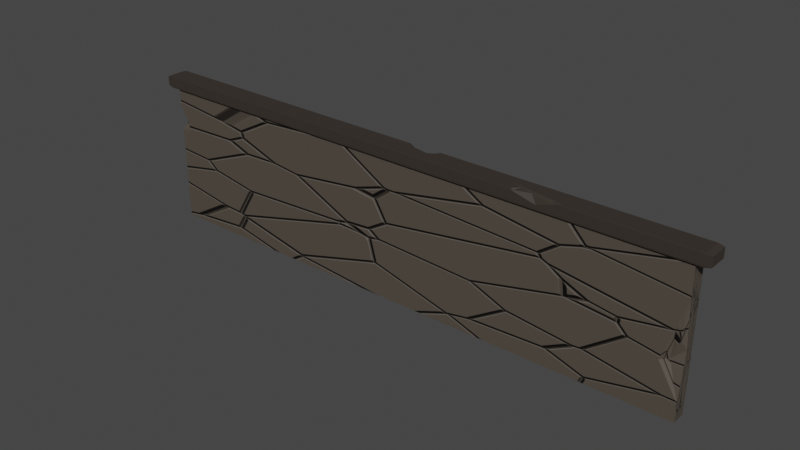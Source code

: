 # Source: Mod_Door.blend  (saved by Blender 3.3.6; exported with 4.5.12 LTS)
import bpy
from mathutils import Matrix  # noqa: F401  (used for matrix-valued properties, if any)

bpy.ops.wm.read_factory_settings(use_empty=True)
scene = bpy.context.scene
scene.name = 'Scene'

# ---- collections
col_collection = bpy.data.collections.new('Collection'); scene.collection.children.link(col_collection)

# ---- images (referenced by path relative to the original .blend; pixels are not part of the script)
import os
ASSET_DIR = os.environ.get("B2B_ASSET_DIR", "")  # directory of the original .blend (textures are referenced by path, not embedded)
HERE = os.path.dirname(os.path.abspath(__file__))  # packed textures are extracted next to this script under _unpacked/

def load_image(name, relpath, width, height, colorspace="sRGB"):
    """Load a texture the original file referenced (path relative to the .blend, or extracted next to this script)."""
    p = next((c for c in (os.path.join(HERE, relpath), os.path.join(ASSET_DIR, relpath)) if relpath and os.path.exists(c)), "")
    if p:
        img = bpy.data.images.load(p, check_existing=True)
        img.name = name
    else:  # same state as the original file: an image datablock whose file is absent (Cycles renders it pink)
        img = bpy.data.images.new(name, width, height)
        img.source = "FILE"
        img.filepath = "//" + (relpath or name)
    img.colorspace_settings.name = colorspace
    return img
img_walldoor = load_image('WallDoor', 'NormalWallDoor.jpg', 1024, 1024, 'sRGB')

# ---- materials (node trees are filled in below, after node groups)
mat_material_001 = bpy.data.materials.new('Material.001')
mat_material_003 = bpy.data.materials.new('Material.003')

# ---- material node trees
mat_material_001.use_nodes = True; mat_material_001.node_tree.nodes.clear()
_N = mat_material_001.node_tree.nodes; _L = mat_material_001.node_tree.links
n0 = _N.new('ShaderNodeBsdfPrincipled'); n0.name = 'Principled BSDF'; n0.location = (10, 300)
n0.distribution = 'GGX'
n0.subsurface_method = 'RANDOM_WALK_SKIN'
n0.inputs[0].default_value = (0.03968, 0.03166, 0.02583, 1.0)
n0.inputs[3].default_value = 1.45
n0.inputs[27].default_value = (0.0, 0.0, 0.0, 1.0)
n0.inputs[28].default_value = 1.0
n1 = _N.new('ShaderNodeOutputMaterial'); n1.name = 'Material Output'; n1.location = (300, 300)
_L.new(n0.outputs[0], n1.inputs[0])
n1.is_active_output = True
mat_material_003.use_nodes = True; mat_material_003.node_tree.nodes.clear()
_N = mat_material_003.node_tree.nodes; _L = mat_material_003.node_tree.links
n0 = _N.new('ShaderNodeBsdfPrincipled'); n0.name = 'Principled BSDF'; n0.location = (286, 300)
n0.distribution = 'GGX'
n0.subsurface_method = 'RANDOM_WALK_SKIN'
n0.inputs[0].default_value = (0.08353, 0.06893, 0.05444, 1.0)
n0.inputs[3].default_value = 1.45
n0.inputs[27].default_value = (0.0, 0.0, 0.0, 1.0)
n0.inputs[28].default_value = 1.0
n1 = _N.new('ShaderNodeOutputMaterial'); n1.name = 'Material Output'; n1.location = (576, 300)
n2 = _N.new('ShaderNodeTexCoord'); n2.name = 'Texture Coordinate'; n2.location = (-627, 288)
n3 = _N.new('ShaderNodeTexVoronoi'); n3.name = 'Voronoi Texture'; n3.location = (-409, 270)
n3.feature = 'DISTANCE_TO_EDGE'
n4 = _N.new('ShaderNodeValToRGB'); n4.name = 'ColorRamp'; n4.location = (-217, 281)
while len(n4.color_ramp.elements) > 1: n4.color_ramp.elements.remove(n4.color_ramp.elements[-1])
n4.color_ramp.elements[0].position = 0.0; n4.color_ramp.elements[0].color = (0.0, 0.0, 0.0, 1.0)
_e = n4.color_ramp.elements.new(0.01818); _e.color = (1.0, 1.0, 1.0, 1.0)
n5 = _N.new('ShaderNodeBump'); n5.name = 'Bump'; n5.location = (93, 129)
n5.inputs[1].default_value = 1.0
n5.inputs[2].default_value = 1.0
n6 = _N.new('ShaderNodeTexImage'); n6.name = 'Image Texture'; n6.location = (277, 616)
n6.image = img_walldoor
_L.new(n0.outputs[0], n1.inputs[0])
_L.new(n2.outputs[0], n3.inputs[0])
_L.new(n3.outputs[0], n4.inputs[0])
_L.new(n4.outputs[0], n5.inputs[3])
_L.new(n5.outputs[0], n0.inputs[5])
n1.is_active_output = True

# ---- world
world_world = bpy.data.worlds.new('World'); scene.world = world_world
world_world.use_nodes = True; world_world.node_tree.nodes.clear()
_N = world_world.node_tree.nodes; _L = world_world.node_tree.links
n0 = _N.new('ShaderNodeOutputWorld'); n0.name = 'World Output'; n0.location = (300, 300)
n1 = _N.new('ShaderNodeBackground'); n1.name = 'Background'; n1.location = (10, 300)
n1.inputs[0].default_value = (0.05088, 0.05088, 0.05088, 1.0)
_L.new(n1.outputs[0], n0.inputs[0])
n0.is_active_output = True
world_world.color = (0.05088, 0.05088, 0.05088)
world_world.use_sun_shadow = False
world_world.sun_shadow_jitter_overblur = 0.0

# ---- meshes
me_cube_001 = bpy.data.meshes.new('Cube.001')
me_cube_001.from_pydata([(22.0, 12.0, -0.5638), (22.0, -3.823e-07, -0.5638), (22.0, 12.0, 0.5638), (22.0, -3.33e-07, 0.5638), (-22.0, 12.0, -0.5638), (-22.0, -3.823e-07, -0.5638), (-22.0, 12.0, 0.5638), (-22.0, -3.33e-07, 0.5638), (22.0, 11.03, -0.5638), (-22.0, 11.03, 0.5638), (22.0, 11.03, 0.5638), (-22.0, 11.03, -0.5638), (23.02, 11.88, -0.55), (23.02, 11.88, -0.5775), (22.59, 12.0, -0.5638), (23.02, 11.88, 0.5775), (23.02, 11.88, 0.55), (22.59, 12.0, 0.5638), (23.02, 11.15, -0.5775), (23.02, 11.15, -0.55), (22.59, 11.03, -0.5638), (23.02, 11.15, 0.5775), (22.59, 11.03, 0.5638), (23.02, 11.15, 0.55), (-23.02, 11.15, 0.5775), (-23.02, 11.15, 0.55), (-22.59, 11.03, 0.5638), (-23.02, 11.88, 0.5775), (-22.59, 12.0, 0.5638), (-23.02, 11.88, 0.55), (-22.59, 12.0, -0.5638), (-23.02, 11.88, -0.5775), (-23.02, 11.88, -0.55), (-22.59, 11.03, -0.5638), (-23.02, 11.15, -0.55), (-23.02, 11.15, -0.5775), (-22.43, 11.15, 0.7638), (-22.0, 11.03, 0.75), (-21.57, 11.15, 0.7638), (-22.43, 11.88, 0.7638), (-21.57, 11.88, 0.7638), (-22.0, 12.0, 0.75), (21.57, 11.88, 0.7638), (22.43, 11.88, 0.7638), (22.0, 12.0, 0.75), (22.43, 11.15, 0.7638), (21.57, 11.15, 0.7638), (22.0, 11.03, 0.75), (22.59, 12.0, 0.75), (22.59, 11.88, 0.7638), (23.02, 11.88, 0.75), (23.02, 11.15, 0.75), (22.59, 11.15, 0.7638), (22.59, 11.03, 0.75), (-23.02, 11.15, 0.75), (-22.59, 11.03, 0.75), (-22.59, 11.15, 0.7638), (-23.02, 11.88, 0.75), (-22.59, 11.88, 0.7638), (-22.59, 12.0, 0.75), (-21.57, 11.88, -0.7638), (-22.43, 11.88, -0.7638), (-22.0, 12.0, -0.75), (22.0, 12.0, -0.75), (22.43, 11.88, -0.7638), (21.57, 11.88, -0.7638), (22.43, 11.15, -0.7638), (22.0, 11.03, -0.75), (21.57, 11.15, -0.7638), (-22.43, 11.15, -0.7638), (-21.57, 11.15, -0.7638), (-22.0, 11.03, -0.75), (23.02, 11.88, -0.75), (22.59, 11.88, -0.7638), (22.59, 12.0, -0.75), (23.02, 11.15, -0.75), (22.59, 11.03, -0.75), (22.59, 11.15, -0.7638), (-23.02, 11.88, -0.75), (-22.59, 12.0, -0.75), (-22.59, 11.88, -0.7638), (-22.59, 11.03, -0.75), (-23.02, 11.15, -0.75), (-22.59, 11.15, -0.7638), (12.63, 12.0, 0.5638), (9.434, 12.0, 0.5638), (13.28, 12.0, 0.75), (9.549, 12.0, 0.75), (9.49, 11.88, 0.7638), (12.9, 11.88, 0.7638), (8.733, 12.0, -0.5638), (11.4, 11.41, 0.7638), (12.6, 11.79, 0.7638), (9.075, 12.0, -0.01371), (10.84, 11.89, 0.3755), (-22.0, 7.586, 0.5638), (-22.0, 9.604, 0.5638), (-21.31, 8.453, 0.5638), (-21.16, 7.581, 0.5638), (-22.0, 8.184, -0.08742), (-22.0, 6.258, 0.2943), (-21.43, 8.406, 0.4487), (-21.84, 8.245, 0.06029), (-22.0, 7.784, -0.008224), (-21.91, 7.392, 0.1608), (-21.25, 7.853, 0.5259), (-21.44, 7.787, 0.5352), (-22.0, 9.12, 0.3415), (-21.57, 8.352, 0.3188), (0.2668, 12.0, -0.75), (2.893, 12.0, -0.75), (1.599, 11.15, -0.7638), (2.7, 11.88, -0.7638), (0.4849, 11.88, -0.7638), (0.3862, 12.0, -0.5638), (3.041, 12.0, -0.5638), (2.414, 12.0, -0.1121), (0.6628, 12.0, -0.4062), (1.946, 11.87, -0.3313), (1.315, 11.41, -0.568), (22.0, 8.502, 0.5638), (22.0, 1.425, 0.5638), (20.49, 3.954, 0.5638), (22.0, 4.999, 0.114), (21.41, 6.726, 0.5638), (21.68, 5.741, 0.4617), (22.0, 6.051, 0.2491), (21.08, 4.121, 0.2374), (9.685, 11.89, 0.7077), (9.936, 11.95, 0.1762)], [], [(0, 90, 84, 2), (10, 8, 20, 22), (6, 28, 59, 41), (5, 1, 3, 7), (0, 14, 74, 63), (5, 11, 8, 1), (1, 8, 10, 120, 126, 123, 121, 3), (7, 95, 100, 103, 99, 107, 96, 9, 11, 5), (3, 121, 122, 124, 120, 10, 9, 96, 97, 98, 95, 7), (13, 18, 75, 72), (35, 31, 78, 82), (10, 22, 53, 47), (20, 8, 67, 76), (11, 9, 26, 33), (26, 9, 37, 55), (21, 15, 50, 51), (36, 39, 58, 56), (9, 10, 47, 37), (4, 114, 109, 62), (46, 42, 89, 92, 91, 88, 40, 38), (6, 4, 30, 28), (2, 84, 86, 44), (25, 29, 32, 34), (43, 45, 52, 49), (27, 24, 54, 57), (61, 69, 83, 80), (8, 11, 71, 67), (66, 64, 73, 77), (17, 2, 44, 48), (11, 33, 81, 71), (70, 60, 113, 111), (0, 2, 17, 14), (30, 4, 62, 79), (12, 13, 14), (15, 16, 17), (18, 19, 20), (21, 22, 23), (24, 25, 26), (27, 28, 29), (30, 31, 32), (33, 34, 35), (36, 37, 38), (39, 40, 41), (42, 43, 44), (45, 46, 47), (48, 49, 50), (51, 52, 53), (54, 55, 56), (57, 58, 59), (60, 61, 62), (63, 64, 65), (66, 67, 68), (69, 70, 71), (72, 73, 74), (75, 76, 77), (78, 79, 80), (81, 82, 83), (50, 15, 17, 48), (35, 82, 81, 33), (14, 17, 16, 12), (12, 19, 18, 13), (15, 21, 23, 16), (19, 23, 22, 20), (24, 27, 29, 25), (28, 30, 32, 29), (31, 35, 34, 32), (25, 34, 33, 26), (38, 40, 39, 36), (44, 86, 89, 42), (42, 46, 45, 43), (46, 38, 37, 47), (49, 52, 51, 50), (43, 49, 48, 44), (47, 53, 52, 45), (56, 58, 57, 54), (58, 39, 41, 59), (36, 56, 55, 37), (27, 57, 59, 28), (53, 22, 21, 51), (54, 24, 26, 55), (62, 109, 113, 60), (64, 66, 68, 65), (60, 70, 69, 61), (70, 111, 68, 67, 71), (72, 75, 77, 73), (73, 64, 63, 74), (76, 67, 66, 77), (80, 83, 82, 78), (61, 80, 79, 62), (83, 69, 71, 81), (75, 18, 20, 76), (13, 72, 74, 14), (78, 31, 30, 79), (19, 12, 16, 23), (84, 89, 86), (93, 85, 129), (85, 93, 90, 115, 116, 117, 114, 4, 6), (94, 91, 92), (87, 85, 6, 41), (92, 84, 90, 93, 129, 94), (88, 87, 41, 40), (95, 106, 108, 102), (99, 102, 107), (101, 105, 98, 97), (100, 104, 103), (103, 104, 102, 99), (105, 106, 95, 98), (107, 108, 101, 97, 96), (108, 106, 105, 101), (112, 118, 116, 110), (111, 112, 65, 68), (110, 116, 115), (110, 115, 90, 0, 63), (112, 110, 63, 65), (116, 118, 119, 117), (117, 119, 113, 114), (119, 118, 111), (120, 124, 125, 126), (123, 125, 127), (126, 125, 123), (122, 121, 127), (127, 121, 123), (107, 102, 108), (102, 104, 95), (95, 104, 100), (127, 125, 124, 122), (94, 128, 88, 91), (128, 87, 88), (129, 128, 94), (129, 85, 87, 128), (89, 84, 92), (118, 112, 111), (113, 119, 111), (114, 113, 109)])
me_cube_001.polygons.foreach_set('material_index', [0, 0, 0, 1, 0, 2, 1, 1, 2, 0, 0, 0, 0, 0, 0, 0, 0, 0, 0, 0, 0, 0, 0, 0, 0, 0, 0, 0, 0, 0, 0, 0, 0, 0, 0, 0, 0, 0, 0, 0, 0, 0, 0, 0, 0, 0, 0, 0, 0, 0, 0, 0, 0, 0, 0, 0, 0, 0, 0, 0, 0, 0, 0, 0, 0, 0, 0, 0, 0, 0, 0, 0, 0, 0, 0, 0, 0, 0, 0, 0, 0, 0, 0, 0, 0, 0, 0, 0, 0, 0, 0, 0, 0, 0, 0, 0, 0, 0, 0, 0, 0, 1, 1, 1, 1, 1, 1, 1, 1, 0, 0, 0, 0, 0, 0, 0, 0, 1, 1, 1, 1, 1, 1, 1, 1, 1, 0, 0, 0, 0, 0, 0, 0, 0])
_uv = me_cube_001.uv_layers.new(name='UVMap')
_uv.uv.foreach_set('vector', [0.5091, 0.02228, 0.5089, 0.3104, 0.4845, 0.2258, 0.4846, 0.02227, 0.5176, 0.9777, 0.5421, 0.9777, 0.5421, 0.9905, 0.5176, 0.9905, 0.4841, 0.9777, 0.4841, 0.9905, 0.4801, 0.9905, 0.4801, 0.9777, 0.571, 0.0001984, 0.571, 0.9557, 0.5465, 0.9557, 0.5465, 0.0001984, 0.5091, 0.02228, 0.5091, 0.009487, 0.5131, 0.009489, 0.5131, 0.02229, 0.2396, 0.9557, 0.0001993, 0.9557, 0.0001984, 0.0002232, 0.2396, 0.0001984, 0.6388, 0.0001988, 0.6388, 0.2397, 0.6143, 0.2397, 0.6143, 0.1848, 0.6212, 0.1316, 0.6241, 0.1088, 0.6143, 0.03115, 0.6143, 0.0001988, 0.6388, 0.2401, 0.6388, 0.4047, 0.6329, 0.3759, 0.6264, 0.409, 0.6247, 0.4177, 0.634, 0.438, 0.6388, 0.4485, 0.6388, 0.4794, 0.6143, 0.4794, 0.6143, 0.2401, 0.4794, 0.9556, 0.4485, 0.9556, 0.3936, 0.9227, 0.3334, 0.9427, 0.2949, 0.9555, 0.24, 0.9555, 0.24, 0.0001984, 0.271, 0.0002213, 0.2959, 0.01532, 0.3149, 0.01838, 0.3148, 0.0002518, 0.4794, 0.0003662, 0.6303, 0.522, 0.6143, 0.522, 0.6143, 0.5183, 0.6303, 0.5183, 0.6303, 0.555, 0.6143, 0.555, 0.6143, 0.5513, 0.6303, 0.5513, 0.5176, 0.9777, 0.5176, 0.9905, 0.5135, 0.9905, 0.5135, 0.9777, 0.5421, 0.9905, 0.5421, 0.9777, 0.5461, 0.9777, 0.5461, 0.9905, 0.5421, 0.02226, 0.5176, 0.02226, 0.5176, 0.009464, 0.5421, 0.009464, 0.5176, 0.009464, 0.5176, 0.02226, 0.5135, 0.02226, 0.5135, 0.009464, 0.6143, 0.5471, 0.6303, 0.5471, 0.6303, 0.5509, 0.6143, 0.5509, 0.5954, 0.9868, 0.6114, 0.9868, 0.6114, 0.9903, 0.5954, 0.9903, 0.5176, 0.02226, 0.5176, 0.9777, 0.5135, 0.9777, 0.5135, 0.02226, 0.5086, 0.9777, 0.5088, 0.4916, 0.5129, 0.4942, 0.5126, 0.9777, 0.5954, 0.03153, 0.6114, 0.03154, 0.6114, 0.2197, 0.6093, 0.2264, 0.6011, 0.2525, 0.6114, 0.2939, 0.6114, 0.9683, 0.5954, 0.9683, 0.4841, 0.9777, 0.5086, 0.9777, 0.5086, 0.9905, 0.4841, 0.9905, 0.4846, 0.02227, 0.4845, 0.2258, 0.4805, 0.2115, 0.4806, 0.02227, 0.6303, 0.5795, 0.6143, 0.5795, 0.6143, 0.5556, 0.6303, 0.5556, 0.6114, 0.01301, 0.5954, 0.013, 0.5954, 0.009468, 0.6114, 0.00948, 0.6143, 0.5801, 0.6303, 0.5801, 0.6303, 0.5838, 0.6143, 0.5838, 0.5899, 0.01299, 0.5739, 0.013, 0.5739, 0.009464, 0.5899, 0.009462, 0.5421, 0.9777, 0.5421, 0.02226, 0.5461, 0.02226, 0.5461, 0.9777, 0.5739, 0.987, 0.5899, 0.987, 0.5899, 0.9905, 0.5739, 0.9905, 0.4846, 0.009476, 0.4846, 0.02227, 0.4806, 0.02227, 0.4806, 0.009474, 0.5421, 0.02226, 0.5421, 0.009464, 0.5461, 0.009464, 0.5461, 0.02226, 0.5739, 0.03153, 0.5899, 0.03153, 0.5899, 0.5105, 0.5739, 0.5347, 0.5091, 0.02228, 0.4846, 0.02227, 0.4846, 0.009476, 0.5091, 0.009487, 0.5086, 0.9905, 0.5086, 0.9777, 0.5126, 0.9777, 0.5126, 0.9905, 0.5087, 0.0002098, 0.5093, 0.0002117, 0.5091, 0.009487, 0.4843, 0.0002003, 0.4849, 0.0002003, 0.4846, 0.009476, 0.5424, 0.9998, 0.5418, 0.9998, 0.5421, 0.9905, 0.5173, 0.9998, 0.5176, 0.9905, 0.5179, 0.9998, 0.5173, 0.0001984, 0.5179, 0.0001984, 0.5176, 0.009464, 0.4837, 0.9998, 0.4841, 0.9905, 0.4843, 0.9998, 0.5086, 0.9905, 0.5088, 0.9998, 0.5082, 0.9998, 0.5421, 0.009464, 0.5418, 0.0001984, 0.5424, 0.0001984, 0.5954, 0.9868, 0.5929, 0.9775, 0.5954, 0.9683, 0.6114, 0.9868, 0.6114, 0.9683, 0.6139, 0.9775, 0.6114, 0.03154, 0.6114, 0.01301, 0.6139, 0.02227, 0.5954, 0.013, 0.5954, 0.03153, 0.5929, 0.02225, 0.6139, 0.009476, 0.6114, 0.00948, 0.6114, 0.0002098, 0.5954, 0.0001984, 0.5954, 0.009468, 0.5929, 0.00946, 0.5954, 0.9996, 0.5929, 0.9903, 0.5954, 0.9903, 0.6114, 0.9996, 0.6114, 0.9903, 0.6139, 0.9903, 0.5899, 0.03153, 0.5899, 0.01299, 0.5925, 0.02226, 0.5925, 0.9777, 0.5899, 0.987, 0.5899, 0.9685, 0.5739, 0.987, 0.5714, 0.9777, 0.5739, 0.9685, 0.5739, 0.013, 0.5739, 0.03153, 0.5714, 0.02226, 0.5899, 0.9998, 0.5899, 0.9905, 0.5925, 0.9905, 0.5739, 0.9998, 0.5714, 0.9905, 0.5739, 0.9905, 0.5899, 0.0001984, 0.5925, 0.009464, 0.5899, 0.009462, 0.5714, 0.009466, 0.5739, 0.0002003, 0.5739, 0.009464, 0.4805, 0.0001984, 0.4843, 0.0002003, 0.4846, 0.009476, 0.4806, 0.009474, 0.5424, 0.0001984, 0.5461, 0.0001984, 0.5461, 0.009464, 0.5421, 0.009464, 0.5091, 0.009487, 0.4846, 0.009476, 0.4849, 0.0002003, 0.5087, 0.0002098, 0.6303, 0.5226, 0.6143, 0.5226, 0.6143, 0.522, 0.6303, 0.522, 0.6303, 0.5471, 0.6143, 0.5471, 0.6143, 0.5465, 0.6303, 0.5465, 0.5418, 0.9998, 0.5179, 0.9998, 0.5176, 0.9905, 0.5421, 0.9905, 0.6303, 0.5801, 0.6143, 0.5801, 0.6143, 0.5795, 0.6303, 0.5795, 0.4841, 0.9905, 0.5086, 0.9905, 0.5082, 0.9998, 0.4843, 0.9998, 0.6143, 0.555, 0.6303, 0.555, 0.6303, 0.5556, 0.6143, 0.5556, 0.5179, 0.0001984, 0.5418, 0.0001984, 0.5421, 0.009464, 0.5176, 0.009464, 0.5954, 0.9683, 0.6114, 0.9683, 0.6114, 0.9868, 0.5954, 0.9868, 0.6139, 0.02227, 0.6139, 0.2115, 0.6114, 0.2197, 0.6114, 0.03154, 0.6114, 0.03154, 0.5954, 0.03153, 0.5954, 0.013, 0.6114, 0.01301, 0.5954, 0.03153, 0.5954, 0.9683, 0.5929, 0.9775, 0.5929, 0.02225, 0.6114, 0.00948, 0.5954, 0.009468, 0.5954, 0.0001984, 0.6114, 0.0002098, 0.6114, 0.01301, 0.6114, 0.00948, 0.6139, 0.009476, 0.6139, 0.02227, 0.5929, 0.02225, 0.5929, 0.00946, 0.5954, 0.009468, 0.5954, 0.013, 0.5954, 0.9903, 0.6114, 0.9903, 0.6114, 0.9996, 0.5954, 0.9996, 0.6114, 0.9903, 0.6114, 0.9868, 0.6139, 0.9775, 0.6139, 0.9903, 0.5954, 0.9868, 0.5954, 0.9903, 0.5929, 0.9903, 0.5929, 0.9775, 0.4837, 0.9998, 0.48, 0.9998, 0.4801, 0.9905, 0.4841, 0.9905, 0.5135, 0.9905, 0.5176, 0.9905, 0.5173, 0.9998, 0.5135, 0.9998, 0.5135, 0.0001984, 0.5173, 0.0001984, 0.5176, 0.009464, 0.5135, 0.009464, 0.5925, 0.02226, 0.5925, 0.5058, 0.5899, 0.5105, 0.5899, 0.03153, 0.5899, 0.987, 0.5739, 0.987, 0.5739, 0.9685, 0.5899, 0.9685, 0.5899, 0.03153, 0.5739, 0.03153, 0.5739, 0.013, 0.5899, 0.01299, 0.5739, 0.03153, 0.5739, 0.5347, 0.5739, 0.9685, 0.5714, 0.9777, 0.5714, 0.02226, 0.5899, 0.9998, 0.5739, 0.9998, 0.5739, 0.9905, 0.5899, 0.9905, 0.5899, 0.9905, 0.5899, 0.987, 0.5925, 0.9777, 0.5925, 0.9905, 0.5714, 0.9905, 0.5714, 0.9777, 0.5739, 0.987, 0.5739, 0.9905, 0.5899, 0.009462, 0.5739, 0.009464, 0.5739, 0.0002003, 0.5899, 0.0001984, 0.5899, 0.01299, 0.5899, 0.009462, 0.5925, 0.009464, 0.5925, 0.02226, 0.5739, 0.009464, 0.5739, 0.013, 0.5714, 0.02226, 0.5714, 0.009466, 0.5461, 0.9998, 0.5424, 0.9998, 0.5421, 0.9905, 0.5461, 0.9905, 0.5093, 0.0002117, 0.5131, 0.0002117, 0.5131, 0.009489, 0.5091, 0.009487, 0.5126, 0.9998, 0.5088, 0.9998, 0.5086, 0.9905, 0.5126, 0.9905, 0.6143, 0.5226, 0.6303, 0.5226, 0.6303, 0.5465, 0.6143, 0.5465, 0.4845, 0.2258, 0.4801, 0.2198, 0.4805, 0.2115, 0.497, 0.3029, 0.4845, 0.2952, 0.4929, 0.2842, 0.4845, 0.2952, 0.497, 0.3029, 0.5089, 0.3104, 0.5089, 0.434, 0.4991, 0.4476, 0.5054, 0.4856, 0.5088, 0.4916, 0.5086, 0.9777, 0.4841, 0.9777, 0.6119, 0.2644, 0.6011, 0.2525, 0.6093, 0.2264, 0.4804, 0.2926, 0.4845, 0.2952, 0.4841, 0.9777, 0.4801, 0.9777, 0.48, 0.2264, 0.4845, 0.2258, 0.5089, 0.3104, 0.497, 0.3029, 0.4929, 0.2842, 0.4885, 0.2646, 0.6114, 0.2939, 0.6139, 0.2926, 0.6139, 0.9775, 0.6114, 0.9683, 0.6388, 0.4047, 0.6386, 0.4096, 0.6338, 0.4217, 0.628, 0.4192, 0.3013, 0.0005341, 0.3001, 0.003887, 0.2813, 0.0003281, 0.2969, 0.01271, 0.309, 0.01651, 0.3149, 0.01838, 0.2959, 0.01532, 0.6329, 0.3759, 0.6301, 0.4006, 0.6264, 0.409, 0.6264, 0.409, 0.6301, 0.4006, 0.628, 0.4192, 0.6247, 0.4177, 0.309, 0.01651, 0.3104, 0.01251, 0.3148, 0.0002518, 0.3149, 0.01838, 0.2813, 0.0003281, 0.298, 0.009758, 0.2969, 0.01271, 0.2959, 0.01532, 0.271, 0.0002213, 0.298, 0.009758, 0.3104, 0.01251, 0.309, 0.01651, 0.2969, 0.01271, 0.5131, 0.4414, 0.5037, 0.4577, 0.4991, 0.4476, 0.5129, 0.4372, 0.5739, 0.5347, 0.5899, 0.5586, 0.5899, 0.9685, 0.5739, 0.9685, 0.5129, 0.4372, 0.4991, 0.4476, 0.5089, 0.434, 0.5129, 0.4372, 0.5089, 0.434, 0.5089, 0.3104, 0.5091, 0.02228, 0.5131, 0.02229, 0.5899, 0.5586, 0.5925, 0.5628, 0.5925, 0.9777, 0.5899, 0.9685, 0.6331, 0.5179, 0.6302, 0.5077, 0.6201, 0.4939, 0.6331, 0.4798, 0.5054, 0.4856, 0.5086, 0.4714, 0.5131, 0.4895, 0.5088, 0.4916, 0.6201, 0.4939, 0.6302, 0.5077, 0.6143, 0.5001, 0.2949, 0.9555, 0.3334, 0.9427, 0.3547, 0.9487, 0.3478, 0.9557, 0.3706, 0.9558, 0.3547, 0.9487, 0.3897, 0.9358, 0.3478, 0.9557, 0.3547, 0.9487, 0.3706, 0.9558, 0.3936, 0.9227, 0.4485, 0.9556, 0.3897, 0.9358, 0.3897, 0.9358, 0.4485, 0.9556, 0.3706, 0.9558, 0.2813, 0.0003281, 0.3001, 0.003887, 0.298, 0.009758, 0.628, 0.4192, 0.6301, 0.4006, 0.6388, 0.4047, 0.6388, 0.4047, 0.6301, 0.4006, 0.6329, 0.3759, 0.3897, 0.9358, 0.3547, 0.9487, 0.3334, 0.9427, 0.3936, 0.9227, 0.4885, 0.2646, 0.4813, 0.2897, 0.4801, 0.2939, 0.4798, 0.2525, 0.4813, 0.2897, 0.4804, 0.2926, 0.4801, 0.2939, 0.4929, 0.2842, 0.4813, 0.2897, 0.4885, 0.2646, 0.4929, 0.2842, 0.4845, 0.2952, 0.4804, 0.2926, 0.4813, 0.2897, 0.4801, 0.2198, 0.4845, 0.2258, 0.48, 0.2264, 0.5037, 0.4577, 0.5131, 0.4414, 0.5127, 0.4652, 0.5131, 0.4895, 0.5086, 0.4714, 0.5127, 0.4652, 0.5088, 0.4916, 0.5131, 0.4895, 0.5129, 0.4942])
me_cube_001.materials.append(mat_material_001)
me_cube_001.materials.append(mat_material_003)
me_cube_001.materials.append(mat_material_003)
me_cube_001.use_mirror_vertex_groups = False
me_cube_001.update()

# ---- objects
ob_cube = bpy.data.objects.new('Cube', me_cube_001)

# ---- transforms, parenting, visibility, modifiers, constraints
ob_cube.location = (0.0, -0.1452, 0.05198)
ob_cube.rotation_euler = (1.571, 2.22e-16, 2.22e-16)
ob_cube.lock_rotations_4d = False
ob_cube.empty_display_type = 'ARROWS'
ob_cube.lineart.crease_threshold = 0.0

# ---- collection membership
col_collection.objects.link(ob_cube)

# ---- scene / render settings (as saved in the file)
scene.frame_start = 1; scene.frame_end = 250; scene.frame_set(1)
scene.render.engine = 'CYCLES'
scene.cycles.samples = 10
scene.cycles.sampling_pattern = 'TABULATED_SOBOL'
scene.cycles.use_adaptive_sampling = False
scene.cycles.use_light_tree = False
scene.cycles.bake_type = 'NORMAL'
scene.view_settings.view_transform = 'Filmic'
bpy.context.view_layer.update()

# ---- added for rendering (the .blend has no active camera and no usable light): camera, sun
cam_auto = bpy.data.cameras.new('AutoCamera')
cam_auto.lens = 50.0
cam_auto.sensor_width = 36.0
cam_auto.clip_end = 1000.0
ob_auto_camera = bpy.data.objects.new('AutoCamera', cam_auto)
scene.collection.objects.link(ob_auto_camera)
ob_auto_camera.location = (44.036, -52.9885, 41.2808)
ob_auto_camera.rotation_euler = (1.09748, -7.21219e-08, 0.694738)
scene.camera = ob_auto_camera
light_auto_sun = bpy.data.lights.new('AutoSun', 'SUN')
light_auto_sun.energy = 3.0
light_auto_sun.angle = 0.0523599
ob_auto_sun = bpy.data.objects.new('AutoSun', light_auto_sun)
scene.collection.objects.link(ob_auto_sun)
ob_auto_sun.rotation_euler = (0.872665, 0.174533, 0.523599)
bpy.context.view_layer.update()
